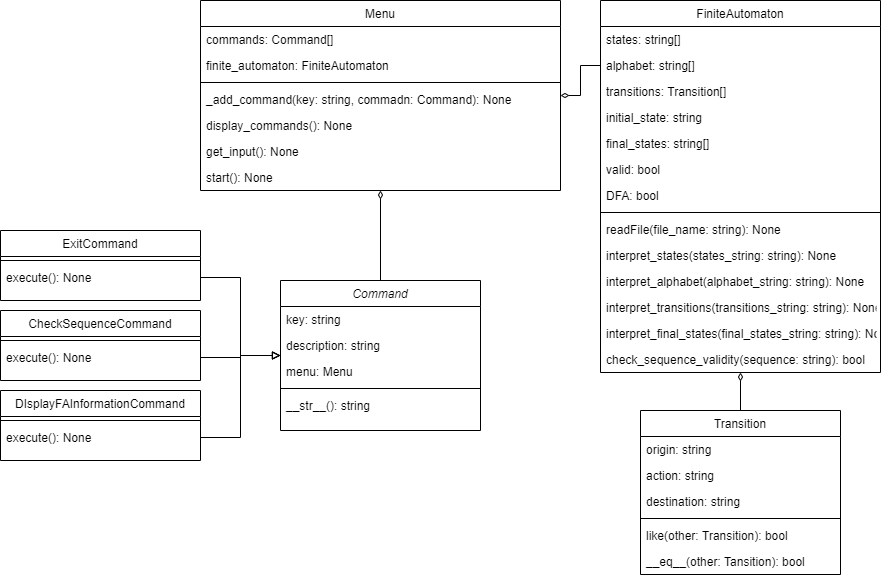

The diagram above was exported from draw.io. Its source (the exported page's mxGraphModel, read from the mxfile embedded in the PNG):
<mxGraphModel dx="1747" dy="1568" grid="1" gridSize="10" guides="1" tooltips="1" connect="1" arrows="1" fold="1" page="1" pageScale="1" pageWidth="827" pageHeight="1169" math="0" shadow="0">
  <root>
    <mxCell id="WIyWlLk6GJQsqaUBKTNV-0" />
    <mxCell id="WIyWlLk6GJQsqaUBKTNV-1" parent="WIyWlLk6GJQsqaUBKTNV-0" />
    <mxCell id="zkfFHV4jXpPFQw0GAbJ--17" value="FiniteAutomaton" style="swimlane;fontStyle=0;align=center;verticalAlign=top;childLayout=stackLayout;horizontal=1;startSize=26;horizontalStack=0;resizeParent=1;resizeLast=0;collapsible=1;marginBottom=0;rounded=0;shadow=0;strokeWidth=1;" parent="WIyWlLk6GJQsqaUBKTNV-1" vertex="1">
      <mxGeometry x="120" y="80" width="280" height="372" as="geometry">
        <mxRectangle x="550" y="140" width="160" height="26" as="alternateBounds" />
      </mxGeometry>
    </mxCell>
    <mxCell id="zkfFHV4jXpPFQw0GAbJ--18" value="states: string[]" style="text;align=left;verticalAlign=top;spacingLeft=4;spacingRight=4;overflow=hidden;rotatable=0;points=[[0,0.5],[1,0.5]];portConstraint=eastwest;" parent="zkfFHV4jXpPFQw0GAbJ--17" vertex="1">
      <mxGeometry y="26" width="280" height="26" as="geometry" />
    </mxCell>
    <mxCell id="zkfFHV4jXpPFQw0GAbJ--19" value="alphabet: string[]" style="text;align=left;verticalAlign=top;spacingLeft=4;spacingRight=4;overflow=hidden;rotatable=0;points=[[0,0.5],[1,0.5]];portConstraint=eastwest;rounded=0;shadow=0;html=0;" parent="zkfFHV4jXpPFQw0GAbJ--17" vertex="1">
      <mxGeometry y="52" width="280" height="26" as="geometry" />
    </mxCell>
    <mxCell id="zkfFHV4jXpPFQw0GAbJ--20" value="transitions: Transition[]" style="text;align=left;verticalAlign=top;spacingLeft=4;spacingRight=4;overflow=hidden;rotatable=0;points=[[0,0.5],[1,0.5]];portConstraint=eastwest;rounded=0;shadow=0;html=0;" parent="zkfFHV4jXpPFQw0GAbJ--17" vertex="1">
      <mxGeometry y="78" width="280" height="26" as="geometry" />
    </mxCell>
    <mxCell id="zkfFHV4jXpPFQw0GAbJ--21" value="initial_state: string" style="text;align=left;verticalAlign=top;spacingLeft=4;spacingRight=4;overflow=hidden;rotatable=0;points=[[0,0.5],[1,0.5]];portConstraint=eastwest;rounded=0;shadow=0;html=0;" parent="zkfFHV4jXpPFQw0GAbJ--17" vertex="1">
      <mxGeometry y="104" width="280" height="26" as="geometry" />
    </mxCell>
    <mxCell id="zkfFHV4jXpPFQw0GAbJ--22" value="final_states: string[]" style="text;align=left;verticalAlign=top;spacingLeft=4;spacingRight=4;overflow=hidden;rotatable=0;points=[[0,0.5],[1,0.5]];portConstraint=eastwest;rounded=0;shadow=0;html=0;" parent="zkfFHV4jXpPFQw0GAbJ--17" vertex="1">
      <mxGeometry y="130" width="280" height="26" as="geometry" />
    </mxCell>
    <mxCell id="mZQXUkdX09Xx3zUSSQgj-0" value="valid: bool" style="text;align=left;verticalAlign=top;spacingLeft=4;spacingRight=4;overflow=hidden;rotatable=0;points=[[0,0.5],[1,0.5]];portConstraint=eastwest;rounded=0;shadow=0;html=0;" vertex="1" parent="zkfFHV4jXpPFQw0GAbJ--17">
      <mxGeometry y="156" width="280" height="26" as="geometry" />
    </mxCell>
    <mxCell id="mZQXUkdX09Xx3zUSSQgj-1" value="DFA: bool" style="text;align=left;verticalAlign=top;spacingLeft=4;spacingRight=4;overflow=hidden;rotatable=0;points=[[0,0.5],[1,0.5]];portConstraint=eastwest;rounded=0;shadow=0;html=0;" vertex="1" parent="zkfFHV4jXpPFQw0GAbJ--17">
      <mxGeometry y="182" width="280" height="26" as="geometry" />
    </mxCell>
    <mxCell id="zkfFHV4jXpPFQw0GAbJ--23" value="" style="line;html=1;strokeWidth=1;align=left;verticalAlign=middle;spacingTop=-1;spacingLeft=3;spacingRight=3;rotatable=0;labelPosition=right;points=[];portConstraint=eastwest;" parent="zkfFHV4jXpPFQw0GAbJ--17" vertex="1">
      <mxGeometry y="208" width="280" height="8" as="geometry" />
    </mxCell>
    <mxCell id="zkfFHV4jXpPFQw0GAbJ--24" value="readFile(file_name: string): None" style="text;align=left;verticalAlign=top;spacingLeft=4;spacingRight=4;overflow=hidden;rotatable=0;points=[[0,0.5],[1,0.5]];portConstraint=eastwest;" parent="zkfFHV4jXpPFQw0GAbJ--17" vertex="1">
      <mxGeometry y="216" width="280" height="26" as="geometry" />
    </mxCell>
    <mxCell id="zkfFHV4jXpPFQw0GAbJ--25" value="interpret_states(states_string: string): None" style="text;align=left;verticalAlign=top;spacingLeft=4;spacingRight=4;overflow=hidden;rotatable=0;points=[[0,0.5],[1,0.5]];portConstraint=eastwest;" parent="zkfFHV4jXpPFQw0GAbJ--17" vertex="1">
      <mxGeometry y="242" width="280" height="26" as="geometry" />
    </mxCell>
    <mxCell id="mZQXUkdX09Xx3zUSSQgj-2" value="interpret_alphabet(alphabet_string: string): None" style="text;align=left;verticalAlign=top;spacingLeft=4;spacingRight=4;overflow=hidden;rotatable=0;points=[[0,0.5],[1,0.5]];portConstraint=eastwest;" vertex="1" parent="zkfFHV4jXpPFQw0GAbJ--17">
      <mxGeometry y="268" width="280" height="26" as="geometry" />
    </mxCell>
    <mxCell id="mZQXUkdX09Xx3zUSSQgj-3" value="interpret_transitions(transitions_string: string): None" style="text;align=left;verticalAlign=top;spacingLeft=4;spacingRight=4;overflow=hidden;rotatable=0;points=[[0,0.5],[1,0.5]];portConstraint=eastwest;" vertex="1" parent="zkfFHV4jXpPFQw0GAbJ--17">
      <mxGeometry y="294" width="280" height="26" as="geometry" />
    </mxCell>
    <mxCell id="mZQXUkdX09Xx3zUSSQgj-4" value="interpret_final_states(final_states_string: string): None" style="text;align=left;verticalAlign=top;spacingLeft=4;spacingRight=4;overflow=hidden;rotatable=0;points=[[0,0.5],[1,0.5]];portConstraint=eastwest;" vertex="1" parent="zkfFHV4jXpPFQw0GAbJ--17">
      <mxGeometry y="320" width="280" height="26" as="geometry" />
    </mxCell>
    <mxCell id="mZQXUkdX09Xx3zUSSQgj-5" value="check_sequence_validity(sequence: string): bool" style="text;align=left;verticalAlign=top;spacingLeft=4;spacingRight=4;overflow=hidden;rotatable=0;points=[[0,0.5],[1,0.5]];portConstraint=eastwest;" vertex="1" parent="zkfFHV4jXpPFQw0GAbJ--17">
      <mxGeometry y="346" width="280" height="26" as="geometry" />
    </mxCell>
    <mxCell id="mZQXUkdX09Xx3zUSSQgj-24" style="edgeStyle=orthogonalEdgeStyle;rounded=0;orthogonalLoop=1;jettySize=auto;html=1;exitX=0.5;exitY=0;exitDx=0;exitDy=0;endArrow=diamondThin;endFill=0;" edge="1" parent="WIyWlLk6GJQsqaUBKTNV-1" source="mZQXUkdX09Xx3zUSSQgj-6" target="zkfFHV4jXpPFQw0GAbJ--17">
      <mxGeometry relative="1" as="geometry" />
    </mxCell>
    <mxCell id="mZQXUkdX09Xx3zUSSQgj-6" value="Transition" style="swimlane;fontStyle=0;align=center;verticalAlign=top;childLayout=stackLayout;horizontal=1;startSize=26;horizontalStack=0;resizeParent=1;resizeLast=0;collapsible=1;marginBottom=0;rounded=0;shadow=0;strokeWidth=1;" vertex="1" parent="WIyWlLk6GJQsqaUBKTNV-1">
      <mxGeometry x="160" y="490" width="200" height="164" as="geometry">
        <mxRectangle x="550" y="140" width="160" height="26" as="alternateBounds" />
      </mxGeometry>
    </mxCell>
    <mxCell id="mZQXUkdX09Xx3zUSSQgj-7" value="origin: string" style="text;align=left;verticalAlign=top;spacingLeft=4;spacingRight=4;overflow=hidden;rotatable=0;points=[[0,0.5],[1,0.5]];portConstraint=eastwest;" vertex="1" parent="mZQXUkdX09Xx3zUSSQgj-6">
      <mxGeometry y="26" width="200" height="26" as="geometry" />
    </mxCell>
    <mxCell id="mZQXUkdX09Xx3zUSSQgj-21" value="action: string" style="text;align=left;verticalAlign=top;spacingLeft=4;spacingRight=4;overflow=hidden;rotatable=0;points=[[0,0.5],[1,0.5]];portConstraint=eastwest;" vertex="1" parent="mZQXUkdX09Xx3zUSSQgj-6">
      <mxGeometry y="52" width="200" height="26" as="geometry" />
    </mxCell>
    <mxCell id="mZQXUkdX09Xx3zUSSQgj-22" value="destination: string" style="text;align=left;verticalAlign=top;spacingLeft=4;spacingRight=4;overflow=hidden;rotatable=0;points=[[0,0.5],[1,0.5]];portConstraint=eastwest;" vertex="1" parent="mZQXUkdX09Xx3zUSSQgj-6">
      <mxGeometry y="78" width="200" height="26" as="geometry" />
    </mxCell>
    <mxCell id="mZQXUkdX09Xx3zUSSQgj-14" value="" style="line;html=1;strokeWidth=1;align=left;verticalAlign=middle;spacingTop=-1;spacingLeft=3;spacingRight=3;rotatable=0;labelPosition=right;points=[];portConstraint=eastwest;" vertex="1" parent="mZQXUkdX09Xx3zUSSQgj-6">
      <mxGeometry y="104" width="200" height="8" as="geometry" />
    </mxCell>
    <mxCell id="mZQXUkdX09Xx3zUSSQgj-15" value="like(other: Transition): bool" style="text;align=left;verticalAlign=top;spacingLeft=4;spacingRight=4;overflow=hidden;rotatable=0;points=[[0,0.5],[1,0.5]];portConstraint=eastwest;" vertex="1" parent="mZQXUkdX09Xx3zUSSQgj-6">
      <mxGeometry y="112" width="200" height="26" as="geometry" />
    </mxCell>
    <mxCell id="mZQXUkdX09Xx3zUSSQgj-23" value="__eq__(other: Tansition): bool" style="text;align=left;verticalAlign=top;spacingLeft=4;spacingRight=4;overflow=hidden;rotatable=0;points=[[0,0.5],[1,0.5]];portConstraint=eastwest;" vertex="1" parent="mZQXUkdX09Xx3zUSSQgj-6">
      <mxGeometry y="138" width="200" height="26" as="geometry" />
    </mxCell>
    <mxCell id="mZQXUkdX09Xx3zUSSQgj-25" value="Menu" style="swimlane;fontStyle=0;align=center;verticalAlign=top;childLayout=stackLayout;horizontal=1;startSize=26;horizontalStack=0;resizeParent=1;resizeLast=0;collapsible=1;marginBottom=0;rounded=0;shadow=0;strokeWidth=1;" vertex="1" parent="WIyWlLk6GJQsqaUBKTNV-1">
      <mxGeometry x="-280" y="80" width="360" height="190" as="geometry">
        <mxRectangle x="550" y="140" width="160" height="26" as="alternateBounds" />
      </mxGeometry>
    </mxCell>
    <mxCell id="mZQXUkdX09Xx3zUSSQgj-26" value="commands: Command[]" style="text;align=left;verticalAlign=top;spacingLeft=4;spacingRight=4;overflow=hidden;rotatable=0;points=[[0,0.5],[1,0.5]];portConstraint=eastwest;" vertex="1" parent="mZQXUkdX09Xx3zUSSQgj-25">
      <mxGeometry y="26" width="360" height="26" as="geometry" />
    </mxCell>
    <mxCell id="mZQXUkdX09Xx3zUSSQgj-32" value="finite_automaton: FiniteAutomaton" style="text;align=left;verticalAlign=top;spacingLeft=4;spacingRight=4;overflow=hidden;rotatable=0;points=[[0,0.5],[1,0.5]];portConstraint=eastwest;" vertex="1" parent="mZQXUkdX09Xx3zUSSQgj-25">
      <mxGeometry y="52" width="360" height="26" as="geometry" />
    </mxCell>
    <mxCell id="mZQXUkdX09Xx3zUSSQgj-29" value="" style="line;html=1;strokeWidth=1;align=left;verticalAlign=middle;spacingTop=-1;spacingLeft=3;spacingRight=3;rotatable=0;labelPosition=right;points=[];portConstraint=eastwest;" vertex="1" parent="mZQXUkdX09Xx3zUSSQgj-25">
      <mxGeometry y="78" width="360" height="8" as="geometry" />
    </mxCell>
    <mxCell id="mZQXUkdX09Xx3zUSSQgj-30" value="_add_command(key: string, commadn: Command): None" style="text;align=left;verticalAlign=top;spacingLeft=4;spacingRight=4;overflow=hidden;rotatable=0;points=[[0,0.5],[1,0.5]];portConstraint=eastwest;" vertex="1" parent="mZQXUkdX09Xx3zUSSQgj-25">
      <mxGeometry y="86" width="360" height="26" as="geometry" />
    </mxCell>
    <mxCell id="mZQXUkdX09Xx3zUSSQgj-31" value="display_commands(): None" style="text;align=left;verticalAlign=top;spacingLeft=4;spacingRight=4;overflow=hidden;rotatable=0;points=[[0,0.5],[1,0.5]];portConstraint=eastwest;" vertex="1" parent="mZQXUkdX09Xx3zUSSQgj-25">
      <mxGeometry y="112" width="360" height="26" as="geometry" />
    </mxCell>
    <mxCell id="mZQXUkdX09Xx3zUSSQgj-33" value="get_input(): None" style="text;align=left;verticalAlign=top;spacingLeft=4;spacingRight=4;overflow=hidden;rotatable=0;points=[[0,0.5],[1,0.5]];portConstraint=eastwest;" vertex="1" parent="mZQXUkdX09Xx3zUSSQgj-25">
      <mxGeometry y="138" width="360" height="26" as="geometry" />
    </mxCell>
    <mxCell id="mZQXUkdX09Xx3zUSSQgj-34" value="start(): None" style="text;align=left;verticalAlign=top;spacingLeft=4;spacingRight=4;overflow=hidden;rotatable=0;points=[[0,0.5],[1,0.5]];portConstraint=eastwest;" vertex="1" parent="mZQXUkdX09Xx3zUSSQgj-25">
      <mxGeometry y="164" width="360" height="26" as="geometry" />
    </mxCell>
    <mxCell id="mZQXUkdX09Xx3zUSSQgj-54" style="edgeStyle=orthogonalEdgeStyle;rounded=0;orthogonalLoop=1;jettySize=auto;html=1;exitX=0.5;exitY=0;exitDx=0;exitDy=0;endArrow=diamondThin;endFill=0;" edge="1" parent="WIyWlLk6GJQsqaUBKTNV-1" source="mZQXUkdX09Xx3zUSSQgj-35" target="mZQXUkdX09Xx3zUSSQgj-25">
      <mxGeometry relative="1" as="geometry" />
    </mxCell>
    <mxCell id="mZQXUkdX09Xx3zUSSQgj-35" value="Command" style="swimlane;fontStyle=2;align=center;verticalAlign=top;childLayout=stackLayout;horizontal=1;startSize=26;horizontalStack=0;resizeParent=1;resizeLast=0;collapsible=1;marginBottom=0;rounded=0;shadow=0;strokeWidth=1;" vertex="1" parent="WIyWlLk6GJQsqaUBKTNV-1">
      <mxGeometry x="-200" y="360" width="200" height="150" as="geometry">
        <mxRectangle x="550" y="140" width="160" height="26" as="alternateBounds" />
      </mxGeometry>
    </mxCell>
    <mxCell id="mZQXUkdX09Xx3zUSSQgj-36" value="key: string" style="text;align=left;verticalAlign=top;spacingLeft=4;spacingRight=4;overflow=hidden;rotatable=0;points=[[0,0.5],[1,0.5]];portConstraint=eastwest;" vertex="1" parent="mZQXUkdX09Xx3zUSSQgj-35">
      <mxGeometry y="26" width="200" height="26" as="geometry" />
    </mxCell>
    <mxCell id="mZQXUkdX09Xx3zUSSQgj-37" value="description: string" style="text;align=left;verticalAlign=top;spacingLeft=4;spacingRight=4;overflow=hidden;rotatable=0;points=[[0,0.5],[1,0.5]];portConstraint=eastwest;" vertex="1" parent="mZQXUkdX09Xx3zUSSQgj-35">
      <mxGeometry y="52" width="200" height="26" as="geometry" />
    </mxCell>
    <mxCell id="mZQXUkdX09Xx3zUSSQgj-38" value="menu: Menu" style="text;align=left;verticalAlign=top;spacingLeft=4;spacingRight=4;overflow=hidden;rotatable=0;points=[[0,0.5],[1,0.5]];portConstraint=eastwest;" vertex="1" parent="mZQXUkdX09Xx3zUSSQgj-35">
      <mxGeometry y="78" width="200" height="26" as="geometry" />
    </mxCell>
    <mxCell id="mZQXUkdX09Xx3zUSSQgj-39" value="" style="line;html=1;strokeWidth=1;align=left;verticalAlign=middle;spacingTop=-1;spacingLeft=3;spacingRight=3;rotatable=0;labelPosition=right;points=[];portConstraint=eastwest;" vertex="1" parent="mZQXUkdX09Xx3zUSSQgj-35">
      <mxGeometry y="104" width="200" height="8" as="geometry" />
    </mxCell>
    <mxCell id="mZQXUkdX09Xx3zUSSQgj-40" value="__str__(): string" style="text;align=left;verticalAlign=top;spacingLeft=4;spacingRight=4;overflow=hidden;rotatable=0;points=[[0,0.5],[1,0.5]];portConstraint=eastwest;" vertex="1" parent="mZQXUkdX09Xx3zUSSQgj-35">
      <mxGeometry y="112" width="200" height="26" as="geometry" />
    </mxCell>
    <mxCell id="mZQXUkdX09Xx3zUSSQgj-42" value="ExitCommand" style="swimlane;fontStyle=0;align=center;verticalAlign=top;childLayout=stackLayout;horizontal=1;startSize=26;horizontalStack=0;resizeParent=1;resizeLast=0;collapsible=1;marginBottom=0;rounded=0;shadow=0;strokeWidth=1;" vertex="1" parent="WIyWlLk6GJQsqaUBKTNV-1">
      <mxGeometry x="-480" y="310" width="200" height="70" as="geometry">
        <mxRectangle x="550" y="140" width="160" height="26" as="alternateBounds" />
      </mxGeometry>
    </mxCell>
    <mxCell id="mZQXUkdX09Xx3zUSSQgj-46" value="" style="line;html=1;strokeWidth=1;align=left;verticalAlign=middle;spacingTop=-1;spacingLeft=3;spacingRight=3;rotatable=0;labelPosition=right;points=[];portConstraint=eastwest;" vertex="1" parent="mZQXUkdX09Xx3zUSSQgj-42">
      <mxGeometry y="26" width="200" height="8" as="geometry" />
    </mxCell>
    <mxCell id="mZQXUkdX09Xx3zUSSQgj-47" value="execute(): None" style="text;align=left;verticalAlign=top;spacingLeft=4;spacingRight=4;overflow=hidden;rotatable=0;points=[[0,0.5],[1,0.5]];portConstraint=eastwest;" vertex="1" parent="mZQXUkdX09Xx3zUSSQgj-42">
      <mxGeometry y="34" width="200" height="26" as="geometry" />
    </mxCell>
    <mxCell id="mZQXUkdX09Xx3zUSSQgj-48" value="CheckSequenceCommand" style="swimlane;fontStyle=0;align=center;verticalAlign=top;childLayout=stackLayout;horizontal=1;startSize=26;horizontalStack=0;resizeParent=1;resizeLast=0;collapsible=1;marginBottom=0;rounded=0;shadow=0;strokeWidth=1;" vertex="1" parent="WIyWlLk6GJQsqaUBKTNV-1">
      <mxGeometry x="-480" y="390" width="200" height="70" as="geometry">
        <mxRectangle x="550" y="140" width="160" height="26" as="alternateBounds" />
      </mxGeometry>
    </mxCell>
    <mxCell id="mZQXUkdX09Xx3zUSSQgj-49" value="" style="line;html=1;strokeWidth=1;align=left;verticalAlign=middle;spacingTop=-1;spacingLeft=3;spacingRight=3;rotatable=0;labelPosition=right;points=[];portConstraint=eastwest;" vertex="1" parent="mZQXUkdX09Xx3zUSSQgj-48">
      <mxGeometry y="26" width="200" height="8" as="geometry" />
    </mxCell>
    <mxCell id="mZQXUkdX09Xx3zUSSQgj-50" value="execute(): None" style="text;align=left;verticalAlign=top;spacingLeft=4;spacingRight=4;overflow=hidden;rotatable=0;points=[[0,0.5],[1,0.5]];portConstraint=eastwest;" vertex="1" parent="mZQXUkdX09Xx3zUSSQgj-48">
      <mxGeometry y="34" width="200" height="26" as="geometry" />
    </mxCell>
    <mxCell id="mZQXUkdX09Xx3zUSSQgj-51" value="DIsplayFAInformationCommand" style="swimlane;fontStyle=0;align=center;verticalAlign=top;childLayout=stackLayout;horizontal=1;startSize=26;horizontalStack=0;resizeParent=1;resizeLast=0;collapsible=1;marginBottom=0;rounded=0;shadow=0;strokeWidth=1;" vertex="1" parent="WIyWlLk6GJQsqaUBKTNV-1">
      <mxGeometry x="-480" y="470" width="200" height="70" as="geometry">
        <mxRectangle x="550" y="140" width="160" height="26" as="alternateBounds" />
      </mxGeometry>
    </mxCell>
    <mxCell id="mZQXUkdX09Xx3zUSSQgj-52" value="" style="line;html=1;strokeWidth=1;align=left;verticalAlign=middle;spacingTop=-1;spacingLeft=3;spacingRight=3;rotatable=0;labelPosition=right;points=[];portConstraint=eastwest;" vertex="1" parent="mZQXUkdX09Xx3zUSSQgj-51">
      <mxGeometry y="26" width="200" height="8" as="geometry" />
    </mxCell>
    <mxCell id="mZQXUkdX09Xx3zUSSQgj-53" value="execute(): None" style="text;align=left;verticalAlign=top;spacingLeft=4;spacingRight=4;overflow=hidden;rotatable=0;points=[[0,0.5],[1,0.5]];portConstraint=eastwest;" vertex="1" parent="mZQXUkdX09Xx3zUSSQgj-51">
      <mxGeometry y="34" width="200" height="26" as="geometry" />
    </mxCell>
    <mxCell id="mZQXUkdX09Xx3zUSSQgj-55" style="edgeStyle=orthogonalEdgeStyle;rounded=0;orthogonalLoop=1;jettySize=auto;html=1;exitX=0;exitY=0.5;exitDx=0;exitDy=0;endArrow=diamondThin;endFill=0;" edge="1" parent="WIyWlLk6GJQsqaUBKTNV-1" source="zkfFHV4jXpPFQw0GAbJ--19" target="mZQXUkdX09Xx3zUSSQgj-25">
      <mxGeometry relative="1" as="geometry" />
    </mxCell>
    <mxCell id="mZQXUkdX09Xx3zUSSQgj-56" style="edgeStyle=orthogonalEdgeStyle;rounded=0;orthogonalLoop=1;jettySize=auto;html=1;exitX=1;exitY=0.5;exitDx=0;exitDy=0;endArrow=block;endFill=0;" edge="1" parent="WIyWlLk6GJQsqaUBKTNV-1" source="mZQXUkdX09Xx3zUSSQgj-47" target="mZQXUkdX09Xx3zUSSQgj-35">
      <mxGeometry relative="1" as="geometry" />
    </mxCell>
    <mxCell id="mZQXUkdX09Xx3zUSSQgj-57" style="edgeStyle=orthogonalEdgeStyle;rounded=0;orthogonalLoop=1;jettySize=auto;html=1;exitX=1;exitY=0.5;exitDx=0;exitDy=0;endArrow=block;endFill=0;" edge="1" parent="WIyWlLk6GJQsqaUBKTNV-1" source="mZQXUkdX09Xx3zUSSQgj-50" target="mZQXUkdX09Xx3zUSSQgj-35">
      <mxGeometry relative="1" as="geometry" />
    </mxCell>
    <mxCell id="mZQXUkdX09Xx3zUSSQgj-58" style="edgeStyle=orthogonalEdgeStyle;rounded=0;orthogonalLoop=1;jettySize=auto;html=1;exitX=1;exitY=0.5;exitDx=0;exitDy=0;endArrow=block;endFill=0;" edge="1" parent="WIyWlLk6GJQsqaUBKTNV-1" source="mZQXUkdX09Xx3zUSSQgj-53" target="mZQXUkdX09Xx3zUSSQgj-35">
      <mxGeometry relative="1" as="geometry">
        <mxPoint x="-240" y="435" as="targetPoint" />
      </mxGeometry>
    </mxCell>
  </root>
</mxGraphModel>